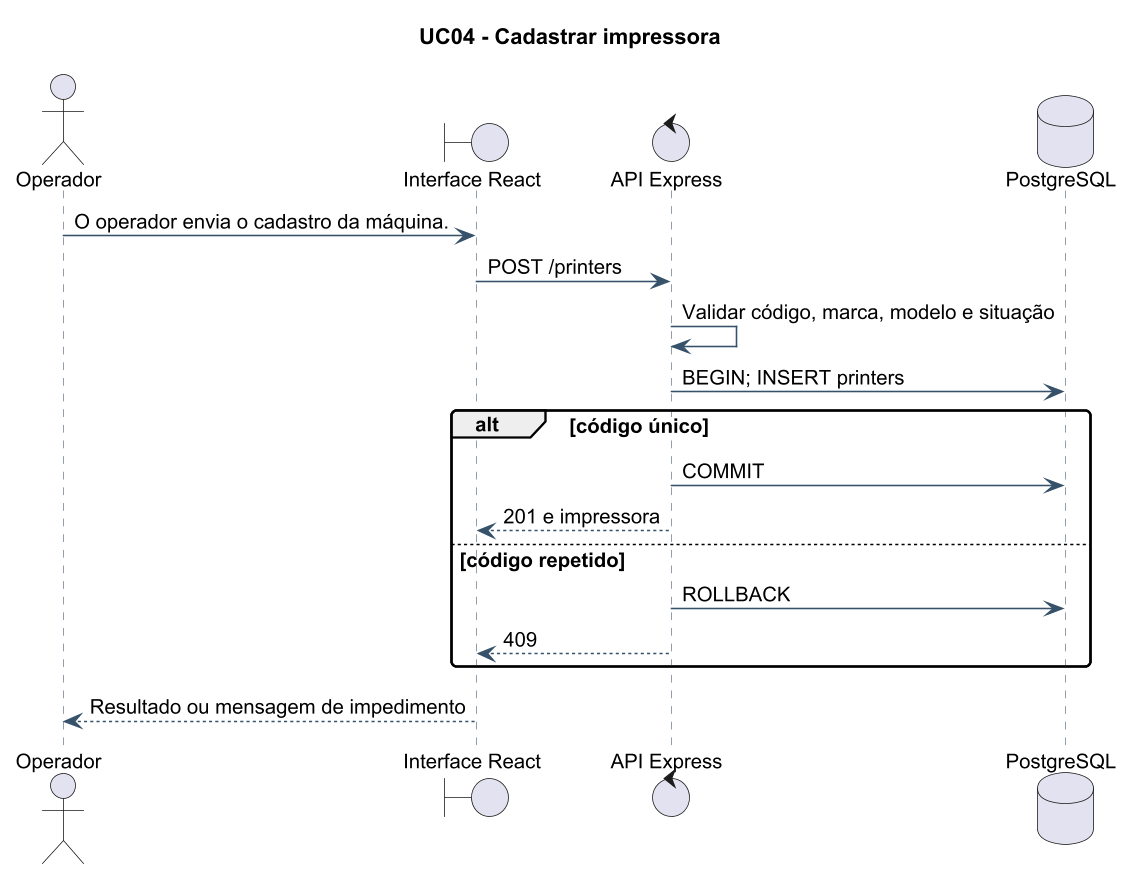

The diagram above was rendered by PlantUML. Its source (embedded in the PNG):
@startuml
!pragma layout smetana
skinparam backgroundColor white
skinparam defaultFontName Arial
skinparam defaultFontSize 13
skinparam dpi 150
skinparam shadowing false
skinparam roundcorner 6
skinparam ArrowColor #36516A
skinparam classBorderColor #36516A
skinparam classBackgroundColor #F5F7F9
skinparam sequenceParticipantBackgroundColor #F5F7F9
skinparam sequenceLifeLineBorderColor #738393
skinparam sequenceArrowColor #36516A
skinparam noteBackgroundColor #FFF9E9
skinparam noteBorderColor #C6B36F
title UC04 - Cadastrar impressora
actor Operador
boundary "Interface React" as UI
control "API Express" as API
database "PostgreSQL" as DB
Operador -> UI: O operador envia o cadastro da máquina.
UI -> API: POST /printers
API -> API: Validar código, marca, modelo e situação
API -> DB: BEGIN; INSERT printers
alt código único
 API -> DB: COMMIT
 API --> UI: 201 e impressora
else código repetido
 API -> DB: ROLLBACK
 API --> UI: 409
end
UI --> Operador: Resultado ou mensagem de impedimento
@enduml